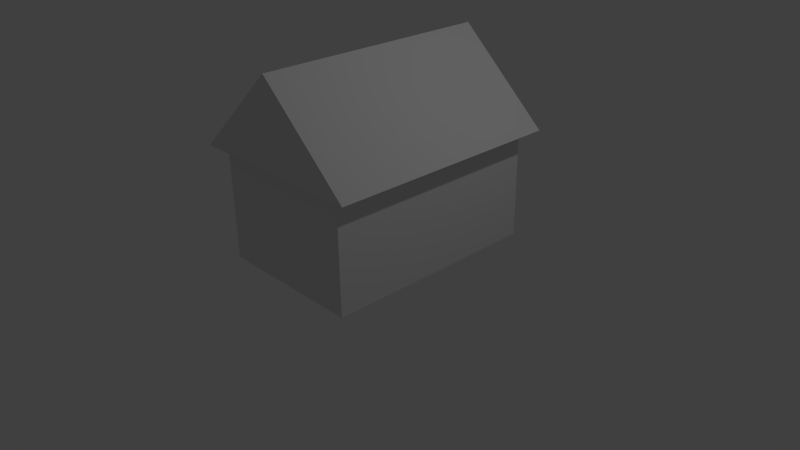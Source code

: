 # Source: StoneHouse1.blend  (saved by Blender 2.71.0; exported with 4.5.12 LTS)
import bpy
from mathutils import Matrix  # noqa: F401  (used for matrix-valued properties, if any)

bpy.ops.wm.read_factory_settings(use_empty=True)
scene = bpy.context.scene
scene.name = 'Scene'

# ---- collections
col_collection_1 = bpy.data.collections.new('Collection 1'); scene.collection.children.link(col_collection_1)

# ---- materials (node trees are filled in below, after node groups)
mat_material = bpy.data.materials.new('Material')
mat_material.alpha_threshold = 0.0
mat_material.use_transparent_shadow = False
mat_material.roughness = 0.5
mat_material.line_color = (0.0, 0.0, 0.0, 1.0)

# ---- material node trees

# ---- world
world_world = bpy.data.worlds.new('World'); scene.world = world_world
world_world.color = (0.05088, 0.05088, 0.05088)
world_world.use_sun_shadow = False
world_world.sun_shadow_jitter_overblur = 0.0
world_world.cycles.sampling_method = 'MANUAL'
world_world.cycles.sample_map_resolution = 256

# ---- cameras
cam_camera = bpy.data.cameras.new('Camera')
cam_camera.clip_end = 100.0
cam_camera.lens = 35.0
cam_camera.sensor_width = 32.0
cam_camera.sensor_height = 18.0
cam_camera.ortho_scale = 7.314
cam_camera.dof.focus_distance = 0.0
cam_camera.dof.aperture_fstop = 128.0

# ---- lights
light_lamp = bpy.data.lights.new('Lamp', 'POINT')
light_lamp.transmission_factor = 0.0
light_lamp.cutoff_distance = 30.0
light_lamp.energy = 100.0
light_lamp.shadow_buffer_clip_start = 1.001
light_lamp.shadow_soft_size = 0.1
light_lamp.shadow_maximum_resolution = 0.006
light_lamp.use_absolute_resolution = True
light_lamp.cycles.use_multiple_importance_sampling = False

# ---- meshes
me_cube = bpy.data.meshes.new('Cube')
me_cube.from_pydata([(1.0, 1.579, -1.0), (1.0, -1.365, -1.0), (-1.0, -1.365, -1.0), (-1.0, 1.579, -1.0), (1.0, 1.579, 0.45), (1.0, -1.365, 0.45), (-1.0, -1.365, 0.45), (-1.0, 1.579, 0.45), (1.23, 1.69, 0.4717), (1.23, -1.475, 0.4717), (-1.23, -1.475, 0.4717), (-1.23, 1.69, 0.4717), (3.576e-07, 1.69, 1.608), (-5.96e-07, -1.475, 1.608)], [], [(7, 6, 10, 11), (0, 4, 5, 1), (1, 5, 6, 2), (2, 6, 7, 3), (4, 0, 3, 7), (6, 5, 9, 10), (4, 7, 11, 8), (5, 4, 8, 9), (11, 10, 13, 12), (8, 11, 12), (9, 8, 12, 13), (10, 9, 13)])
_uv = me_cube.uv_layers.new(name='UVMap')
_uv.uv.foreach_set('vector', [0.1582, 0.8951, 0.03861, 0.8929, 0.0343, 0.8835, 0.1628, 0.8858, 0.9137, 0.7669, 0.9137, 0.9446, 0.5529, 0.9446, 0.5529, 0.7669, 0.5529, 0.7669, 0.5529, 0.9446, 0.3077, 0.9446, 0.3077, 0.7669, 0.3046, 0.7298, 0.3046, 0.5521, 0.6654, 0.5521, 0.6654, 0.7298, 0.9105, 0.5521, 0.9105, 0.7298, 0.6654, 0.7298, 0.6654, 0.5521, 0.03711, 0.8951, 0.03785, 0.9764, 0.03337, 0.9858, 0.03246, 0.8858, 0.1574, 0.9764, 0.1582, 0.8951, 0.1628, 0.8858, 0.1619, 0.9858, 0.03785, 0.9764, 0.1574, 0.9764, 0.1619, 0.9858, 0.03337, 0.9858, 0.5465, 0.04342, 0.5465, 0.5283, 0.2898, 0.5283, 0.2898, 0.04342, 0.5794, 0.04348, 0.965, 0.04348, 0.7722, 0.2216, 0.03314, 0.5283, 0.03314, 0.04342, 0.2898, 0.04342, 0.2898, 0.5283, 0.583, 0.2735, 0.9686, 0.2735, 0.7758, 0.4516])
me_cube.materials.append(mat_material)
me_cube.use_remesh_preserve_volume = False
me_cube.use_remesh_preserve_attributes = False
me_cube.use_mirror_vertex_groups = False
me_cube.update()

# ---- objects
ob_cube = bpy.data.objects.new('Cube', me_cube)
ob_lamp = bpy.data.objects.new('Lamp', light_lamp)
ob_camera = bpy.data.objects.new('Camera', cam_camera)

# ---- transforms, parenting, visibility, modifiers, constraints
ob_cube.location = (0.0, 0.0, 1.093)
ob_cube.lock_rotations_4d = False
ob_cube.empty_display_type = 'ARROWS'
ob_cube.lineart.crease_threshold = 0.0
ob_lamp.location = (4.076, 1.005, 5.904)
ob_lamp.rotation_euler = (0.6503, 0.05522, 1.866)
ob_lamp.lock_rotations_4d = False
ob_lamp.empty_display_type = 'ARROWS'
ob_lamp.color = (0.0, 0.0, 0.0, 0.0)
ob_lamp.lineart.crease_threshold = 0.0
ob_camera.location = (7.481, -6.508, 5.344)
ob_camera.rotation_euler = (1.109, 0.01082, 0.8149)
ob_camera.lock_rotations_4d = False
ob_camera.empty_display_type = 'ARROWS'
ob_camera.color = (0.0, 0.0, 0.0, 0.0)
ob_camera.display_type = 'WIRE'
ob_camera.lineart.crease_threshold = 0.0

# ---- collection membership
col_collection_1.objects.link(ob_cube)
col_collection_1.objects.link(ob_lamp)
col_collection_1.objects.link(ob_camera)

# ---- scene / render settings (as saved in the file)
scene.camera = ob_camera
scene.frame_start = 1; scene.frame_end = 250; scene.frame_set(1)
scene.render.engine = 'BLENDER_EEVEE_NEXT'
scene.render.resolution_percentage = 50
scene.render.dither_intensity = 0.0
scene.cycles.use_denoising = False
scene.cycles.samples = 10
scene.cycles.sampling_pattern = 'TABULATED_SOBOL'
scene.cycles.light_sampling_threshold = 0.0
scene.cycles.use_adaptive_sampling = False
scene.cycles.use_light_tree = False
scene.cycles.blur_glossy = 0.0
scene.cycles.volume_bounces = 1
scene.cycles.pixel_filter_type = 'GAUSSIAN'
scene.cycles.sample_clamp_indirect = 0.0
scene.view_settings.view_transform = 'Standard'
bpy.context.view_layer.update()
